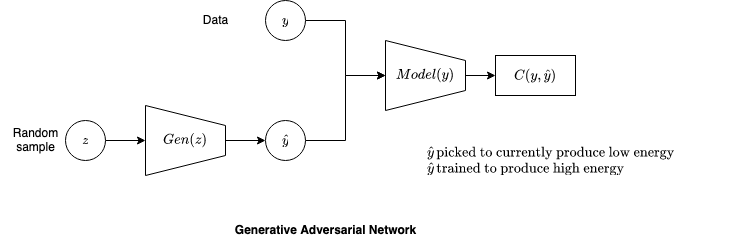

The diagram above was exported from draw.io. Its source (the exported page's mxGraphModel, read from the mxfile embedded in the PNG):
<mxGraphModel dx="790" dy="445" grid="1" gridSize="10" guides="1" tooltips="1" connect="1" arrows="1" fold="1" page="1" pageScale="1" pageWidth="850" pageHeight="1100" background="#ffffff" math="1" shadow="0">
  <root>
    <mxCell id="0" />
    <mxCell id="1" parent="0" />
    <mxCell id="aV2R5MS0TCq36s1ZokUk-8" style="edgeStyle=orthogonalEdgeStyle;rounded=0;orthogonalLoop=1;jettySize=auto;html=1;exitX=1;exitY=0.5;exitDx=0;exitDy=0;entryX=0.5;entryY=1;entryDx=0;entryDy=0;" edge="1" parent="1" source="aV2R5MS0TCq36s1ZokUk-1" target="aV2R5MS0TCq36s1ZokUk-6">
      <mxGeometry relative="1" as="geometry" />
    </mxCell>
    <mxCell id="aV2R5MS0TCq36s1ZokUk-1" value="$$z$$" style="ellipse;whiteSpace=wrap;html=1;aspect=fixed;" vertex="1" parent="1">
      <mxGeometry x="80" y="240" width="40" height="40" as="geometry" />
    </mxCell>
    <mxCell id="aV2R5MS0TCq36s1ZokUk-2" value="&lt;div&gt;Random &lt;br&gt;&lt;/div&gt;&lt;div&gt;sample&lt;/div&gt;" style="text;html=1;align=center;verticalAlign=middle;resizable=0;points=[];autosize=1;strokeColor=none;fillColor=none;" vertex="1" parent="1">
      <mxGeometry x="15" y="240" width="70" height="40" as="geometry" />
    </mxCell>
    <mxCell id="aV2R5MS0TCq36s1ZokUk-3" value="&lt;b&gt;Generative Adversarial Network&lt;/b&gt;" style="text;html=1;align=center;verticalAlign=middle;resizable=0;points=[];autosize=1;strokeColor=none;fillColor=none;" vertex="1" parent="1">
      <mxGeometry x="240" y="335" width="200" height="30" as="geometry" />
    </mxCell>
    <mxCell id="aV2R5MS0TCq36s1ZokUk-4" value="$$C(y, \hat{y})$$" style="rounded=0;whiteSpace=wrap;html=1;" vertex="1" parent="1">
      <mxGeometry x="510" y="175" width="80" height="40" as="geometry" />
    </mxCell>
    <mxCell id="aV2R5MS0TCq36s1ZokUk-17" style="edgeStyle=orthogonalEdgeStyle;rounded=0;orthogonalLoop=1;jettySize=auto;html=1;exitX=0.5;exitY=0;exitDx=0;exitDy=0;entryX=0;entryY=0.5;entryDx=0;entryDy=0;" edge="1" parent="1" source="aV2R5MS0TCq36s1ZokUk-6" target="aV2R5MS0TCq36s1ZokUk-11">
      <mxGeometry relative="1" as="geometry" />
    </mxCell>
    <mxCell id="aV2R5MS0TCq36s1ZokUk-6" value="$$Gen(z)$$" style="shape=trapezoid;perimeter=trapezoidPerimeter;whiteSpace=wrap;html=1;fixedSize=1;direction=south;" vertex="1" parent="1">
      <mxGeometry x="160" y="225" width="80" height="70" as="geometry" />
    </mxCell>
    <mxCell id="aV2R5MS0TCq36s1ZokUk-13" value="" style="edgeStyle=orthogonalEdgeStyle;rounded=0;orthogonalLoop=1;jettySize=auto;html=1;entryX=0.5;entryY=1;entryDx=0;entryDy=0;" edge="1" parent="1" source="aV2R5MS0TCq36s1ZokUk-11" target="aV2R5MS0TCq36s1ZokUk-19">
      <mxGeometry relative="1" as="geometry">
        <mxPoint x="400" y="260" as="targetPoint" />
      </mxGeometry>
    </mxCell>
    <mxCell id="aV2R5MS0TCq36s1ZokUk-11" value="$$\hat{y}$$" style="ellipse;whiteSpace=wrap;html=1;aspect=fixed;" vertex="1" parent="1">
      <mxGeometry x="280" y="240" width="40" height="40" as="geometry" />
    </mxCell>
    <mxCell id="aV2R5MS0TCq36s1ZokUk-20" style="edgeStyle=orthogonalEdgeStyle;rounded=0;orthogonalLoop=1;jettySize=auto;html=1;exitX=1;exitY=0.5;exitDx=0;exitDy=0;entryX=0.5;entryY=1;entryDx=0;entryDy=0;" edge="1" parent="1" source="aV2R5MS0TCq36s1ZokUk-14" target="aV2R5MS0TCq36s1ZokUk-19">
      <mxGeometry relative="1" as="geometry">
        <mxPoint x="390" y="180" as="targetPoint" />
      </mxGeometry>
    </mxCell>
    <mxCell id="aV2R5MS0TCq36s1ZokUk-14" value="$$y$$" style="ellipse;whiteSpace=wrap;html=1;aspect=fixed;" vertex="1" parent="1">
      <mxGeometry x="280" y="120" width="40" height="40" as="geometry" />
    </mxCell>
    <mxCell id="aV2R5MS0TCq36s1ZokUk-18" value="&lt;div&gt;$$\hat{y}\, \text{picked to currently produce low energy}$$&lt;/div&gt;&lt;div&gt;$$\hat{y}\, \text{trained to produce high energy}$$&lt;/div&gt;" style="text;html=1;align=left;verticalAlign=middle;resizable=0;points=[];autosize=1;strokeColor=none;fillColor=none;" vertex="1" parent="1">
      <mxGeometry x="440" y="260" width="330" height="40" as="geometry" />
    </mxCell>
    <mxCell id="aV2R5MS0TCq36s1ZokUk-21" style="edgeStyle=orthogonalEdgeStyle;rounded=0;orthogonalLoop=1;jettySize=auto;html=1;exitX=0.5;exitY=0;exitDx=0;exitDy=0;" edge="1" parent="1" source="aV2R5MS0TCq36s1ZokUk-19" target="aV2R5MS0TCq36s1ZokUk-4">
      <mxGeometry relative="1" as="geometry" />
    </mxCell>
    <mxCell id="aV2R5MS0TCq36s1ZokUk-19" value="$$Model(y)$$" style="shape=trapezoid;perimeter=trapezoidPerimeter;whiteSpace=wrap;html=1;fixedSize=1;direction=south;" vertex="1" parent="1">
      <mxGeometry x="400" y="160" width="80" height="70" as="geometry" />
    </mxCell>
    <mxCell id="aV2R5MS0TCq36s1ZokUk-23" value="Data" style="text;html=1;align=center;verticalAlign=middle;resizable=0;points=[];autosize=1;strokeColor=none;fillColor=none;" vertex="1" parent="1">
      <mxGeometry x="205" y="125" width="50" height="30" as="geometry" />
    </mxCell>
  </root>
</mxGraphModel>